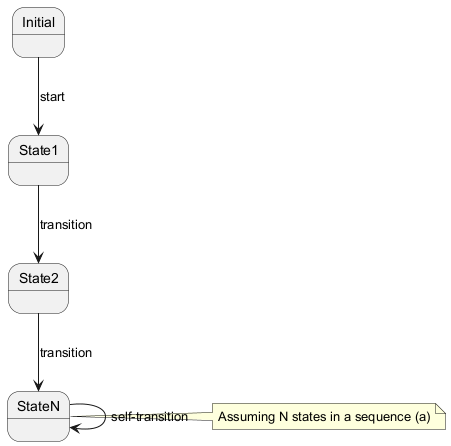

The diagram above was rendered by PlantUML. Its source (embedded in the PNG):
@startuml
state Initial
state State1
state State2
state StateN
Initial --> State1 : start
State1 --> State2 : transition
State2 --> StateN : transition
StateN --> StateN : self-transition
note right of StateN: Assuming N states in a sequence (a)
@enduml